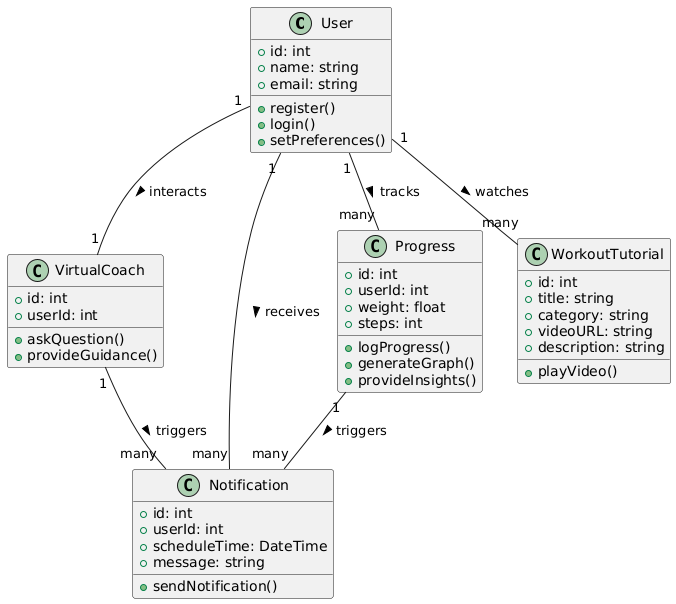

The diagram above was rendered by PlantUML. Its source (embedded in the PNG):
@startuml
class User {
  +id: int
  +name: string
  +email: string
  +register()
  +login()
  +setPreferences()
}

class VirtualCoach {
  +id: int
  +userId: int
  +askQuestion()
  +provideGuidance()
}

class Notification {
  +id: int
  +userId: int
  +scheduleTime: DateTime
  +message: string
  +sendNotification()
}

class Progress {
  +id: int
  +userId: int
  +weight: float
  +steps: int
  +logProgress()
  +generateGraph()
  +provideInsights()
}

class WorkoutTutorial {
  +id: int
  +title: string
  +category: string
  +videoURL: string
  +description: string
  +playVideo()
}

User "1" -- "1" VirtualCoach : interacts >
User "1" -- "many" Notification : receives >
User "1" -- "many" Progress : tracks >
User "1" -- "many" WorkoutTutorial : watches >
VirtualCoach "1" -- "many" Notification : triggers >
Progress "1" -- "many" Notification : triggers >
@enduml